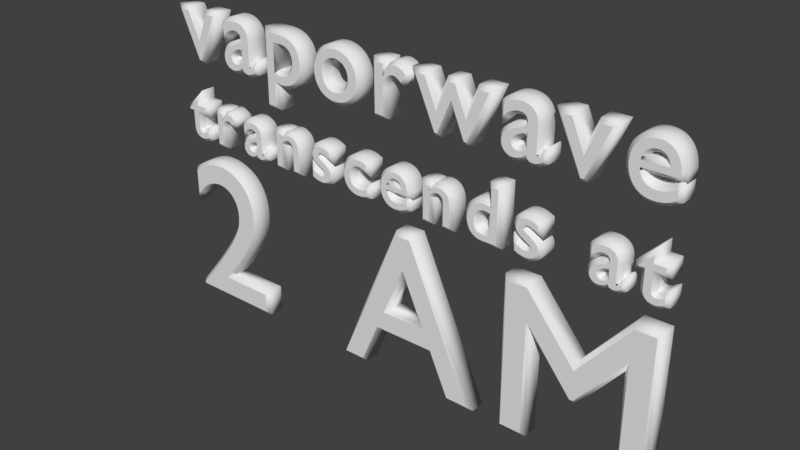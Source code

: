 # Source: title.blend  (saved by Blender 2.77.0; exported with 4.5.12 LTS)
import bpy
from mathutils import Matrix  # noqa: F401  (used for matrix-valued properties, if any)

bpy.ops.wm.read_factory_settings(use_empty=True)
scene = bpy.context.scene
scene.name = 'Scene'

# ---- collections
col_collection_1 = bpy.data.collections.new('Collection 1'); scene.collection.children.link(col_collection_1)

# ---- world
world_world = bpy.data.worlds.new('World'); scene.world = world_world
world_world.color = (0.05088, 0.05088, 0.05088)
world_world.use_sun_shadow = False
world_world.sun_shadow_jitter_overblur = 0.0
world_world.cycles.sampling_method = 'MANUAL'

# ---- curves / text
txt_text = bpy.data.curves.new('Text', 'FONT')
txt_text.dimensions = '2D'
txt_text.body = 'vaporwave'
txt_text.use_path_clamp = True
txt_text.bevel_resolution = 0
txt_text.extrude = 0.05
txt_text.bevel_depth = 0.025
txt_text.size = 0.694
txt_text.space_character = 1.2
txt_text_001 = bpy.data.curves.new('Text.001', 'FONT')
txt_text_001.dimensions = '2D'
txt_text_001.body = 'transcends at'
txt_text_001.use_path_clamp = True
txt_text_001.bevel_resolution = 0
txt_text_001.extrude = 0.05
txt_text_001.bevel_depth = 0.025
txt_text_001.size = 0.5
txt_text_001.space_character = 1.29
txt_text_002 = bpy.data.curves.new('Text.002', 'FONT')
txt_text_002.dimensions = '2D'
txt_text_002.body = '2 AM'
txt_text_002.use_path_clamp = True
txt_text_002.bevel_resolution = 0
txt_text_002.extrude = 0.05
txt_text_002.bevel_depth = 0.025
txt_text_002.size = 1.45
txt_text_002.space_character = 1.2

# ---- objects
ob_text = bpy.data.objects.new('Text', txt_text)
ob_text_001 = bpy.data.objects.new('Text.001', txt_text_001)
ob_text_002 = bpy.data.objects.new('Text.002', txt_text_002)

# ---- transforms, parenting, visibility, modifiers, constraints
ob_text.location = (0.0, 0.0, 0.6767)
ob_text.rotation_euler = (1.571, -0.0, 0.0)
ob_text.lineart.crease_threshold = 0.0
ob_text_001.location = (0.0, 0.0, 0.1119)
ob_text_001.rotation_euler = (1.571, -0.0, 0.0)
ob_text_001.lineart.crease_threshold = 0.0
ob_text_002.location = (-0.05537, 0.0, -1.064)
ob_text_002.rotation_euler = (1.571, -0.0, 0.0)
ob_text_002.scale = (1.014, 1.0, 1.0)
ob_text_002.lineart.crease_threshold = 0.0

# ---- collection membership
col_collection_1.objects.link(ob_text)
col_collection_1.objects.link(ob_text_001)
col_collection_1.objects.link(ob_text_002)

# ---- scene / render settings (as saved in the file)
scene.frame_start = 1; scene.frame_end = 250; scene.frame_set(1)
scene.render.engine = 'BLENDER_EEVEE_NEXT'
scene.render.resolution_percentage = 50
scene.render.dither_intensity = 0.0
scene.cycles.use_denoising = False
scene.cycles.samples = 128
scene.cycles.sampling_pattern = 'TABULATED_SOBOL'
scene.cycles.light_sampling_threshold = 0.0
scene.cycles.use_adaptive_sampling = False
scene.cycles.use_light_tree = False
scene.cycles.blur_glossy = 0.0
scene.cycles.sample_clamp_indirect = 0.0
scene.view_settings.view_transform = 'Standard'
bpy.context.view_layer.update()

# ---- added for rendering (the .blend has no active camera and no usable light): camera, sun
cam_auto = bpy.data.cameras.new('AutoCamera')
cam_auto.lens = 50.0
cam_auto.sensor_width = 36.0
cam_auto.clip_end = 1000.0
ob_auto_camera = bpy.data.objects.new('AutoCamera', cam_auto)
scene.collection.objects.link(ob_auto_camera)
ob_auto_camera.location = (5.59863, -4.58004, 3.0185)
ob_auto_camera.rotation_euler = (1.09748, -7.21219e-08, 0.694738)
scene.camera = ob_auto_camera
light_auto_sun = bpy.data.lights.new('AutoSun', 'SUN')
light_auto_sun.energy = 3.0
light_auto_sun.angle = 0.0523599
ob_auto_sun = bpy.data.objects.new('AutoSun', light_auto_sun)
scene.collection.objects.link(ob_auto_sun)
ob_auto_sun.rotation_euler = (0.872665, 0.174533, 0.523599)
bpy.context.view_layer.update()

